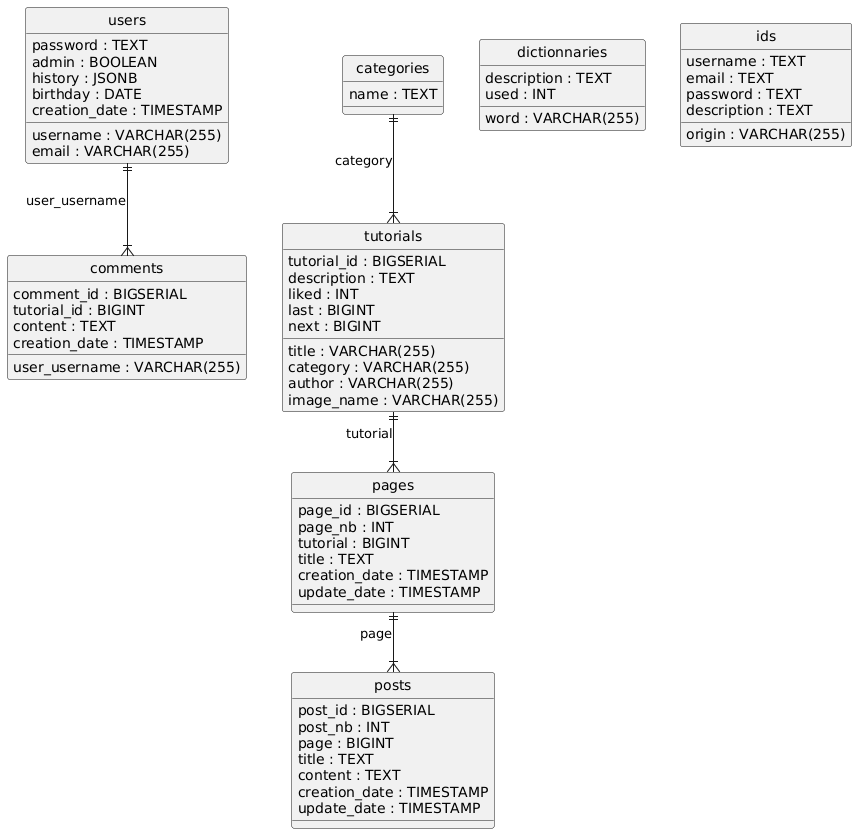

The diagram above was rendered by PlantUML. Its source (embedded in the PNG):
@startuml
hide circle
skinparam linetype ortho

entity "users" as users {
  username : VARCHAR(255)
  password : TEXT
  admin : BOOLEAN
  email : VARCHAR(255)
  history : JSONB
  birthday : DATE
  creation_date : TIMESTAMP
}

entity "comments" as comments {
  comment_id : BIGSERIAL
  tutorial_id : BIGINT
  user_username : VARCHAR(255)
  content : TEXT
  creation_date : TIMESTAMP
}

entity "categories" as categories {
  name : TEXT
}

entity "tutorials" as tutorials {
  tutorial_id : BIGSERIAL
  title : VARCHAR(255)
  category : VARCHAR(255)
  author : VARCHAR(255)
  description : TEXT
  image_name : VARCHAR(255)
  liked : INT
  last : BIGINT
  next : BIGINT
}

entity "pages" as pages {
  page_id : BIGSERIAL
  page_nb : INT
  tutorial : BIGINT
  title : TEXT
  creation_date : TIMESTAMP
  update_date : TIMESTAMP
}

entity "posts" as posts {
  post_id : BIGSERIAL
  post_nb : INT
  page : BIGINT
  title : TEXT
  content : TEXT
  creation_date : TIMESTAMP
  update_date : TIMESTAMP
}

entity "dictionnaries" as dictionnaries {
  word : VARCHAR(255)
  description : TEXT
  used : INT
}

entity "ids" as ids {
  origin : VARCHAR(255)
  username : TEXT
  email : TEXT
  password : TEXT
  description : TEXT
}

users ||--|{ comments : "user_username"
categories ||--|{ tutorials : "category"
tutorials ||--|{ pages : "tutorial"
pages ||--|{ posts : "page"
@enduml